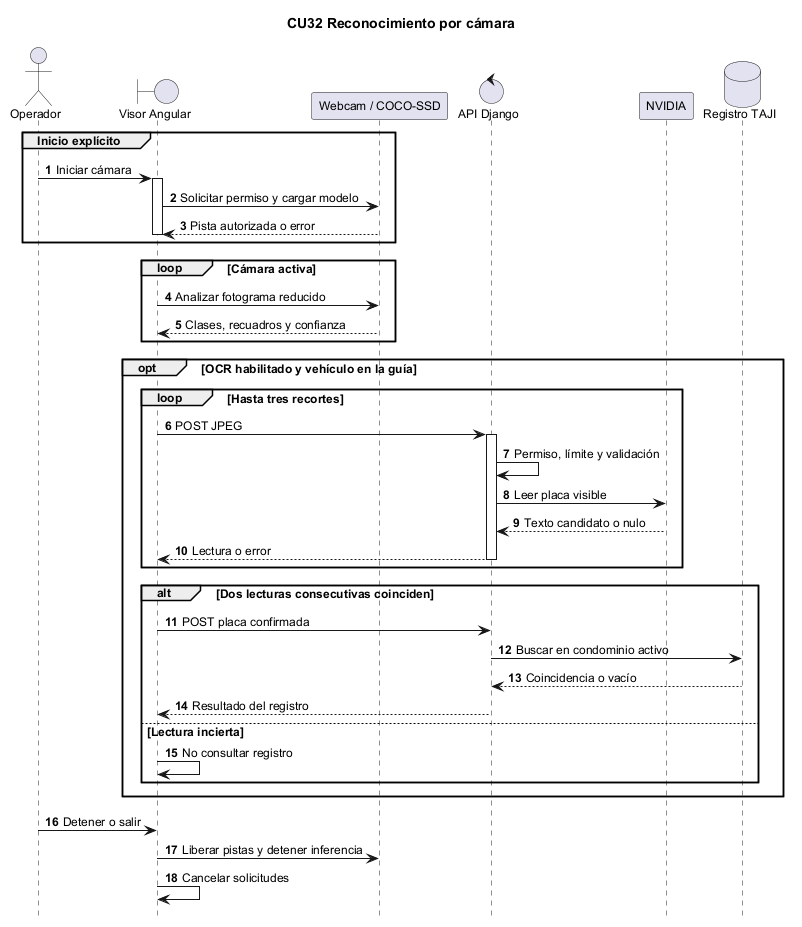

The diagram above was rendered by PlantUML. Its source (embedded in the PNG):
@startuml
skinparam backgroundColor white
skinparam shadowing false
skinparam defaultFontName Arial
skinparam defaultFontSize 12
title CU32 Reconocimiento por cámara
hide footbox
autonumber
actor Operador as A
boundary "Visor Angular" as I
participant "Webcam / COCO-SSD" as C
control "API Django" as D
participant NVIDIA as N
database "Registro TAJI" as B
group Inicio explícito
A -> I : Iniciar cámara
activate I
I -> C : Solicitar permiso y cargar modelo
C --> I : Pista autorizada o error
deactivate I
end
loop Cámara activa
I -> C : Analizar fotograma reducido
C --> I : Clases, recuadros y confianza
end
opt OCR habilitado y vehículo en la guía
loop Hasta tres recortes
I -> D : POST JPEG
activate D
D -> D : Permiso, límite y validación
D -> N : Leer placa visible
N --> D : Texto candidato o nulo
D --> I : Lectura o error
deactivate D
end
alt Dos lecturas consecutivas coinciden
I -> D : POST placa confirmada
D -> B : Buscar en condominio activo
B --> D : Coincidencia o vacío
D --> I : Resultado del registro
else Lectura incierta
I -> I : No consultar registro
end
end
A -> I : Detener o salir
I -> C : Liberar pistas y detener inferencia
I -> I : Cancelar solicitudes
@enduml